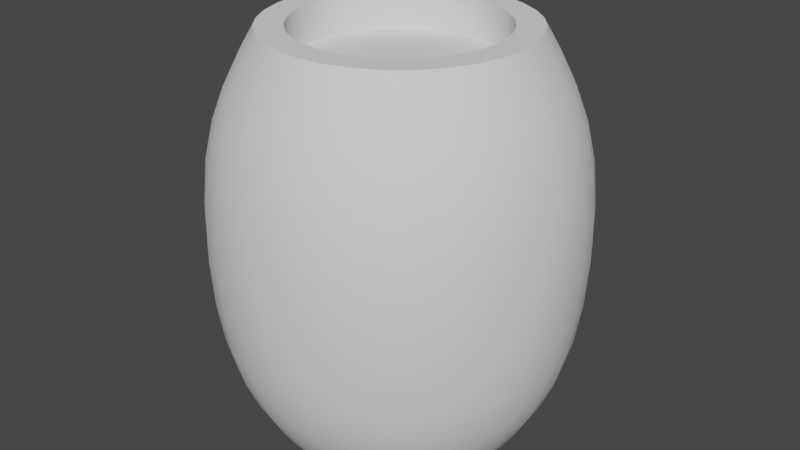 # Source: Barrel.blend  (saved by Blender 2.90.8; exported with 4.5.12 LTS)
import bpy
from mathutils import Matrix  # noqa: F401  (used for matrix-valued properties, if any)

bpy.ops.wm.read_factory_settings(use_empty=True)
scene = bpy.context.scene
scene.name = 'Scene'

# ---- collections
col_collection = bpy.data.collections.new('Collection'); scene.collection.children.link(col_collection)

# ---- node groups
ng_auto_smooth = bpy.data.node_groups.new('Auto Smooth', 'GeometryNodeTree')
_s = ng_auto_smooth.interface.new_socket(name='Geometry', in_out='OUTPUT', socket_type='NodeSocketGeometry')
_s = ng_auto_smooth.interface.new_socket(name='Geometry', in_out='INPUT', socket_type='NodeSocketGeometry')
_s = ng_auto_smooth.interface.new_socket(name='Angle', in_out='INPUT', socket_type='NodeSocketFloat')
_s.subtype = 'ANGLE'
_s.min_value = 0.0
_s.max_value = 3.142
ng_auto_smooth.is_modifier = True
_N = ng_auto_smooth.nodes; _L = ng_auto_smooth.links
n0 = _N.new('NodeGroupOutput'); n0.name = 'Group Output'; n0.location = (480, -100)
n1 = _N.new('NodeGroupInput'); n1.name = 'Group Input'; n1.location = (-420, -300)
n2 = _N.new('NodeGroupInput'); n2.name = 'Group Input.001'; n2.location = (-60, -100)
n3 = _N.new('GeometryNodeSetShadeSmooth'); n3.name = 'Set Shade Smooth'; n3.location = (120, -100)
n3.domain = 'EDGE'
n4 = _N.new('GeometryNodeSetShadeSmooth'); n4.name = 'Set Shade Smooth.001'; n4.location = (300, -100)
n5 = _N.new('GeometryNodeInputMeshEdgeAngle'); n5.name = 'Edge Angle'; n5.location = (-420, -220)
n6 = _N.new('GeometryNodeInputEdgeSmooth'); n6.name = 'Is Edge Smooth'; n6.location = (-60, -160)
n7 = _N.new('GeometryNodeInputShadeSmooth'); n7.name = 'Is Face Smooth'; n7.location = (-240, -340)
n8 = _N.new('FunctionNodeBooleanMath'); n8.name = 'Boolean Math'; n8.location = (-60, -220)
n9 = _N.new('FunctionNodeCompare'); n9.name = 'Compare'; n9.location = (-240, -180)
n9.operation = 'LESS_EQUAL'
_L.new(n5.outputs[0], n9.inputs[0])
_L.new(n4.outputs[0], n0.inputs[0])
_L.new(n1.outputs[1], n9.inputs[1])
_L.new(n9.outputs[0], n8.inputs[0])
_L.new(n7.outputs[0], n8.inputs[1])
_L.new(n2.outputs[0], n3.inputs[0])
_L.new(n6.outputs[0], n3.inputs[1])
_L.new(n3.outputs[0], n4.inputs[0])
_L.new(n8.outputs[0], n3.inputs[2])
n0.is_active_output = True

# ---- world
world_world = bpy.data.worlds.new('World'); scene.world = world_world
world_world.use_nodes = True; world_world.node_tree.nodes.clear()
_N = world_world.node_tree.nodes; _L = world_world.node_tree.links
n0 = _N.new('ShaderNodeOutputWorld'); n0.name = 'World Output'; n0.location = (300, 300)
n1 = _N.new('ShaderNodeBackground'); n1.name = 'Background'; n1.location = (10, 300)
n1.inputs[0].default_value = (0.05088, 0.05088, 0.05088, 1.0)
_L.new(n1.outputs[0], n0.inputs[0])
n0.is_active_output = True
world_world.color = (0.05088, 0.05088, 0.05088)
world_world.use_sun_shadow = False
world_world.sun_shadow_jitter_overblur = 0.0

# ---- meshes
me_circle = bpy.data.meshes.new('Circle')
me_circle.from_pydata([(0.0, 0.3326, 0.0), (-0.2352, 0.2352, 0.0), (-0.3326, -1.454e-08, 0.0), (-0.2352, -0.2352, 0.0), (2.908e-08, -0.3326, 0.0), (0.2352, -0.2352, 0.0), (0.3326, 3.966e-09, 0.0), (0.2352, 0.2352, 0.0), (0.0, 0.3326, 0.9342), (-0.2352, 0.2352, 0.9342), (-0.3326, -1.454e-08, 0.9342), (-0.2352, -0.2352, 0.9342), (2.908e-08, -0.3326, 0.9342), (0.2352, -0.2352, 0.9342), (0.3326, 3.966e-09, 0.9342), (0.2352, 0.2352, 0.9342), (-7.113e-09, 0.4917, 0.6913), (-0.3477, 0.3477, 0.6913), (0.3477, 0.3477, 0.6913), (0.3477, -0.3477, 0.6913), (0.4917, 4.011e-09, 0.6913), (-0.3477, -0.3477, 0.6913), (3.587e-08, -0.4917, 0.6913), (-0.4917, -2.335e-08, 0.6913), (5.171e-10, 0.2632, 0.9342), (-0.1861, 0.1861, 0.9342), (-0.2632, -1.099e-08, 0.9342), (-0.1861, -0.1861, 0.9342), (2.353e-08, -0.2632, 0.9342), (0.1861, -0.1861, 0.9342), (0.2632, 3.656e-09, 0.9342), (0.1861, 0.1861, 0.9342), (5.171e-10, 0.2632, 0.8463), (-0.1861, 0.1861, 0.8463), (-0.2632, -1.099e-08, 0.8463), (-0.1861, -0.1861, 0.8463), (2.353e-08, -0.2632, 0.8463), (0.1861, -0.1861, 0.8463), (0.2632, 3.656e-09, 0.8463), (0.1861, 0.1861, 0.8463), (9.292e-09, 0.01737, 0.8463), (-0.01228, 0.01228, 0.8463), (-0.01737, 4.459e-09, 0.8463), (-0.01228, -0.01228, 0.8463), (1.081e-08, -0.01737, 0.8463), (0.01228, -0.01228, 0.8463), (0.01737, 5.426e-09, 0.8463), (0.01228, 0.01228, 0.8463), (9.912e-09, 6.195e-09, 0.8463), (1.301e-09, 0.158, 0.0), (-0.1117, 0.1117, 0.0), (-0.158, -5.607e-09, 0.0), (-0.1117, -0.1117, 0.0), (1.512e-08, -0.158, 0.0), (0.1117, -0.1117, 0.0), (0.158, 3.185e-09, 0.0), (0.1117, 0.1117, 0.0), (8.673e-09, 0.0, 0.0), (-0.3323, 0.3323, 0.1835), (0.4699, 4.547e-09, 0.1835), (3.564e-08, -0.4699, 0.1835), (-0.4699, -2.16e-08, 0.1835), (-5.443e-09, 0.4699, 0.1835), (0.3323, 0.3323, 0.1835), (0.3323, -0.3323, 0.1835), (-0.3323, -0.3323, 0.1835)], [], [(17, 9, 8, 16), (16, 8, 15, 18), (20, 14, 13, 19), (22, 12, 11, 21), (23, 10, 9, 17), (18, 15, 14, 20), (19, 13, 12, 22), (21, 11, 10, 23), (65, 21, 23, 61), (64, 19, 22, 60), (63, 18, 20, 59), (61, 23, 17, 58), (60, 22, 21, 65), (59, 20, 19, 64), (62, 16, 18, 63), (58, 17, 16, 62), (8, 24, 31, 15), (14, 30, 29, 13), (12, 28, 27, 11), (10, 26, 25, 9), (15, 31, 30, 14), (13, 29, 28, 12), (11, 27, 26, 10), (9, 25, 24, 8), (31, 39, 38, 30), (29, 37, 36, 28), (27, 35, 34, 26), (25, 33, 32, 24), (24, 32, 39, 31), (30, 38, 37, 29), (28, 36, 35, 27), (26, 34, 33, 25), (39, 47, 46, 38), (37, 45, 44, 36), (35, 43, 42, 34), (33, 41, 40, 32), (32, 40, 47, 39), (38, 46, 45, 37), (36, 44, 43, 35), (34, 42, 41, 33), (42, 48, 41), (47, 48, 46), (45, 48, 44), (43, 48, 42), (41, 48, 40), (40, 48, 47), (46, 48, 45), (44, 48, 43), (7, 56, 49, 0), (5, 54, 55, 6), (3, 52, 53, 4), (1, 50, 51, 2), (6, 55, 56, 7), (4, 53, 54, 5), (2, 51, 52, 3), (0, 49, 50, 1), (51, 57, 52), (49, 57, 50), (56, 57, 49), (54, 57, 55), (52, 57, 53), (50, 57, 51), (55, 57, 56), (53, 57, 54), (1, 58, 62, 0), (0, 62, 63, 7), (6, 59, 64, 5), (4, 60, 65, 3), (2, 61, 58, 1), (7, 63, 59, 6), (5, 64, 60, 4), (3, 65, 61, 2)])
me_circle.polygons.foreach_set('use_smooth', [True] * 72)
_k = {(0, 1): 1.0, (1, 2): 1.0, (2, 3): 1.0, (3, 4): 1.0, (4, 5): 1.0, (5, 6): 1.0, (6, 7): 1.0, (0, 7): 1.0, (8, 9): 1.0, (9, 10): 1.0, (10, 11): 1.0, (11, 12): 1.0, (12, 13): 1.0, (13, 14): 1.0, (14, 15): 1.0, (8, 15): 1.0, (24, 25): 1.0, (25, 26): 1.0, (26, 27): 1.0, (27, 28): 1.0, (28, 29): 1.0, (29, 30): 1.0, (30, 31): 1.0, (24, 31): 1.0, (32, 33): 1.0, (33, 34): 1.0, (34, 35): 1.0, (35, 36): 1.0, (36, 37): 1.0, (37, 38): 1.0, (38, 39): 1.0, (32, 39): 1.0}
me_circle.attributes.new('crease_edge', 'FLOAT', 'EDGE').data.foreach_set('value', [_k.get((min(e.vertices), max(e.vertices)), 0.0) for e in me_circle.edges])
_uv = me_circle.uv_layers.new(name='UVMap')
_uv.uv.foreach_set('vector', [0.0, 0.0, 0.0, 0.0, 0.0, 0.0, 0.0, 0.0, 0.0, 0.0, 0.0, 0.0, 0.0, 0.0, 0.0, 0.0, 0.0, 0.0, 0.0, 0.0, 0.0, 0.0, 0.0, 0.0, 0.0, 0.0, 0.0, 0.0, 0.0, 0.0, 0.0, 0.0, 0.0, 0.0, 0.0, 0.0, 0.0, 0.0, 0.0, 0.0, 0.0, 0.0, 0.0, 0.0, 0.0, 0.0, 0.0, 0.0, 0.0, 0.0, 0.0, 0.0, 0.0, 0.0, 0.0, 0.0, 0.0, 0.0, 0.0, 0.0, 0.0, 0.0, 0.0, 0.0, 0.0, 0.0, 0.0, 0.0, 0.0, 0.0, 0.0, 0.0, 0.0, 0.0, 0.0, 0.0, 0.0, 0.0, 0.0, 0.0, 0.0, 0.0, 0.0, 0.0, 0.0, 0.0, 0.0, 0.0, 0.0, 0.0, 0.0, 0.0, 0.0, 0.0, 0.0, 0.0, 0.0, 0.0, 0.0, 0.0, 0.0, 0.0, 0.0, 0.0, 0.0, 0.0, 0.0, 0.0, 0.0, 0.0, 0.0, 0.0, 0.0, 0.0, 0.0, 0.0, 0.0, 0.0, 0.0, 0.0, 0.0, 0.0, 0.0, 0.0, 0.0, 0.0, 0.0, 0.0, 0.0, 0.0, 0.0, 0.0, 0.0, 0.0, 0.0, 0.0, 0.0, 0.0, 0.0, 0.0, 0.0, 0.0, 0.0, 0.0, 0.0, 0.0, 0.0, 0.0, 0.0, 0.0, 0.0, 0.0, 0.0, 0.0, 0.0, 0.0, 0.0, 0.0, 0.0, 0.0, 0.0, 0.0, 0.0, 0.0, 0.0, 0.0, 0.0, 0.0, 0.0, 0.0, 0.0, 0.0, 0.0, 0.0, 0.0, 0.0, 0.0, 0.0, 0.0, 0.0, 0.0, 0.0, 0.0, 0.0, 0.0, 0.0, 0.0, 0.0, 0.0, 0.0, 0.0, 0.0, 0.0, 0.0, 0.0, 0.0, 0.0, 0.0, 0.0, 0.0, 0.0, 0.0, 0.0, 0.0, 0.0, 0.0, 0.0, 0.0, 0.0, 0.0, 0.0, 0.0, 0.0, 0.0, 0.0, 0.0, 0.0, 0.0, 0.0, 0.0, 0.0, 0.0, 0.0, 0.0, 0.0, 0.0, 0.0, 0.0, 0.0, 0.0, 0.0, 0.0, 0.0, 0.0, 0.0, 0.0, 0.0, 0.0, 0.0, 0.0, 0.0, 0.0, 0.0, 0.0, 0.0, 0.0, 0.0, 0.0, 0.0, 0.0, 0.0, 0.0, 0.0, 0.0, 0.0, 0.0, 0.0, 0.0, 0.0, 0.0, 0.0, 0.0, 0.0, 0.0, 0.0, 0.0, 0.0, 0.0, 0.0, 0.0, 0.0, 0.0, 0.0, 0.0, 0.0, 0.0, 0.0, 0.0, 0.0, 0.0, 0.0, 0.0, 0.0, 0.0, 0.0, 0.0, 0.0, 0.0, 0.0, 0.0, 0.0, 0.0, 0.0, 0.0, 0.0, 0.0, 0.0, 0.0, 0.0, 0.0, 0.0, 0.0, 0.0, 0.0, 0.0, 0.0, 0.0, 0.0, 0.0, 0.0, 0.0, 0.0, 0.0, 0.0, 0.0, 0.0, 0.0, 0.0, 0.0, 0.0, 0.0, 0.0, 0.0, 0.0, 0.0, 0.0, 0.0, 0.0, 0.0, 0.0, 0.0, 0.0, 0.0, 0.0, 0.0, 0.0, 0.0, 0.0, 0.0, 0.0, 0.0, 0.0, 0.0, 0.0, 0.0, 0.0, 0.0, 0.0, 0.0, 0.0, 0.0, 0.0, 0.0, 0.0, 0.0, 0.0, 0.0, 0.0, 0.0, 0.0, 0.0, 0.0, 0.0, 0.0, 0.0, 0.0, 0.0, 0.0, 0.0, 0.0, 0.0, 0.0, 0.0, 0.0, 0.0, 0.0, 0.0, 0.0, 0.0, 0.0, 0.0, 0.0, 0.0, 0.0, 0.0, 0.0, 0.0, 0.0, 0.0, 0.0, 0.0, 0.0, 0.0, 0.0, 0.0, 0.0, 0.0, 0.0, 0.0, 0.0, 0.0, 0.0, 0.0, 0.0, 0.0, 0.0, 0.0, 0.0, 0.0, 0.0, 0.0, 0.0, 0.0, 0.0, 0.0, 0.0, 0.0, 0.0, 0.0, 0.0, 0.0, 0.0, 0.0, 0.0, 0.0, 0.0, 0.0, 0.0, 0.0, 0.0, 0.0, 0.0, 0.0, 0.0, 0.0, 0.0, 0.0, 0.0, 0.0, 0.0, 0.0, 0.0, 0.0, 0.0, 0.0, 0.0, 0.0, 0.0, 0.0, 0.0, 0.0, 0.0, 0.0, 0.0, 0.0, 0.0, 0.0, 0.0, 0.0, 0.0, 0.0, 0.0, 0.0, 0.0, 0.0, 0.0, 0.0, 0.0, 0.0, 0.0, 0.0, 0.0, 0.0, 0.0, 0.0, 0.0, 0.0, 0.0, 0.0, 0.0, 0.0, 0.0, 0.0, 0.0, 0.0, 0.0, 0.0, 0.0, 0.0, 0.0, 0.0, 0.0, 0.0, 0.0, 0.0, 0.0, 0.0, 0.0, 0.0, 0.0, 0.0, 0.0, 0.0, 0.0, 0.0, 0.0, 0.0, 0.0, 0.0, 0.0, 0.0, 0.0, 0.0, 0.0, 0.0, 0.0, 0.0, 0.0, 0.0, 0.0, 0.0, 0.0, 0.0, 0.0, 0.0, 0.0, 0.0, 0.0, 0.0, 0.0, 0.0, 0.0, 0.0, 0.0, 0.0, 0.0, 0.0, 0.0, 0.0, 0.0, 0.0, 0.0, 0.0, 0.0])
me_circle.use_remesh_fix_poles = True
me_circle.use_remesh_preserve_attributes = False
me_circle.use_mirror_vertex_groups = False
me_circle.update()

# ---- objects
ob_barrel = bpy.data.objects.new('Barrel', me_circle)

# ---- transforms, parenting, visibility, modifiers, constraints
ob_barrel.location = (0.0, 0.0, 0.0)
ob_barrel.lineart.crease_threshold = 0.0
_m = ob_barrel.modifiers.new('Subdivision', 'SUBSURF')
_m.uv_smooth = 'PRESERVE_CORNERS'
_m = ob_barrel.modifiers.new('Auto Smooth', 'NODES')
_m.node_group = ng_auto_smooth
_gi = [s.identifier for s in ng_auto_smooth.interface.items_tree if s.item_type == 'SOCKET' and s.in_out == 'INPUT']
_m[_gi[1]] = 0.4485  # Angle

# ---- collection membership
col_collection.objects.link(ob_barrel)

# ---- scene / render settings (as saved in the file)
scene.frame_start = 1; scene.frame_end = 250; scene.frame_set(1)
scene.render.engine = 'BLENDER_EEVEE_NEXT'
scene.cycles.use_denoising = False
scene.cycles.samples = 128
scene.cycles.sampling_pattern = 'TABULATED_SOBOL'
scene.cycles.use_adaptive_sampling = False
scene.cycles.use_light_tree = False
scene.view_settings.view_transform = 'Filmic'
bpy.context.view_layer.update()

# ---- added for rendering (the .blend has no active camera and no usable light): camera, sun
cam_auto = bpy.data.cameras.new('AutoCamera')
cam_auto.lens = 50.0
cam_auto.sensor_width = 36.0
cam_auto.clip_end = 1000.0
ob_auto_camera = bpy.data.objects.new('AutoCamera', cam_auto)
scene.collection.objects.link(ob_auto_camera)
ob_auto_camera.location = (1.41539, -1.69846, 1.59942)
ob_auto_camera.rotation_euler = (1.09748, -7.21219e-08, 0.694738)
scene.camera = ob_auto_camera
light_auto_sun = bpy.data.lights.new('AutoSun', 'SUN')
light_auto_sun.energy = 3.0
light_auto_sun.angle = 0.0523599
ob_auto_sun = bpy.data.objects.new('AutoSun', light_auto_sun)
scene.collection.objects.link(ob_auto_sun)
ob_auto_sun.rotation_euler = (0.872665, 0.174533, 0.523599)
bpy.context.view_layer.update()
